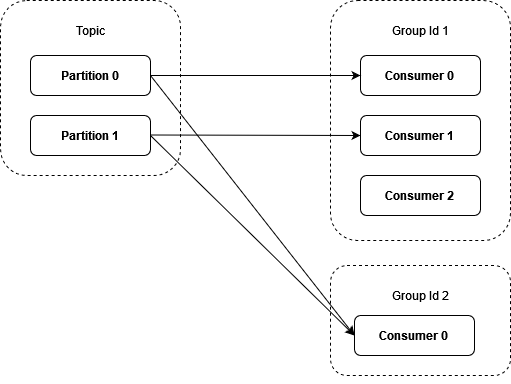

The diagram above was exported from draw.io. Its source (the exported page's mxGraphModel, read from the mxfile embedded in the PNG):
<mxGraphModel dx="2074" dy="1114" grid="1" gridSize="10" guides="1" tooltips="1" connect="1" arrows="1" fold="1" page="1" pageScale="1" pageWidth="827" pageHeight="1169" math="0" shadow="0">
  <root>
    <mxCell id="0" />
    <mxCell id="1" parent="0" />
    <mxCell id="il_RyRxC0Vryy2gMn9Q_-4" value="" style="rounded=1;whiteSpace=wrap;html=1;glass=0;dashed=1;" vertex="1" parent="1">
      <mxGeometry x="60" y="345" width="180" height="175" as="geometry" />
    </mxCell>
    <mxCell id="il_RyRxC0Vryy2gMn9Q_-1" value="&lt;strong&gt;Partition 0&lt;/strong&gt;" style="rounded=1;whiteSpace=wrap;html=1;" vertex="1" parent="1">
      <mxGeometry x="90" y="400" width="120" height="40" as="geometry" />
    </mxCell>
    <mxCell id="il_RyRxC0Vryy2gMn9Q_-2" value="&lt;strong&gt;Partition 1&lt;br&gt;&lt;/strong&gt;" style="rounded=1;whiteSpace=wrap;html=1;" vertex="1" parent="1">
      <mxGeometry x="90" y="460" width="120" height="40" as="geometry" />
    </mxCell>
    <mxCell id="il_RyRxC0Vryy2gMn9Q_-6" value="Topic" style="text;html=1;align=center;verticalAlign=middle;whiteSpace=wrap;rounded=0;" vertex="1" parent="1">
      <mxGeometry x="120" y="360" width="60" height="30" as="geometry" />
    </mxCell>
    <mxCell id="il_RyRxC0Vryy2gMn9Q_-7" value="" style="rounded=1;whiteSpace=wrap;html=1;glass=0;dashed=1;" vertex="1" parent="1">
      <mxGeometry x="390" y="345" width="180" height="240" as="geometry" />
    </mxCell>
    <mxCell id="il_RyRxC0Vryy2gMn9Q_-8" value="Group Id 1" style="text;html=1;align=center;verticalAlign=middle;whiteSpace=wrap;rounded=0;" vertex="1" parent="1">
      <mxGeometry x="450" y="360" width="60" height="30" as="geometry" />
    </mxCell>
    <mxCell id="il_RyRxC0Vryy2gMn9Q_-9" value="" style="rounded=1;whiteSpace=wrap;html=1;glass=0;dashed=1;" vertex="1" parent="1">
      <mxGeometry x="390" y="610" width="180" height="110" as="geometry" />
    </mxCell>
    <mxCell id="il_RyRxC0Vryy2gMn9Q_-10" value="Group Id 2" style="text;html=1;align=center;verticalAlign=middle;whiteSpace=wrap;rounded=0;" vertex="1" parent="1">
      <mxGeometry x="450" y="625" width="60" height="30" as="geometry" />
    </mxCell>
    <mxCell id="il_RyRxC0Vryy2gMn9Q_-11" style="edgeStyle=orthogonalEdgeStyle;rounded=0;orthogonalLoop=1;jettySize=auto;html=1;exitX=0.5;exitY=1;exitDx=0;exitDy=0;" edge="1" parent="1" source="il_RyRxC0Vryy2gMn9Q_-9" target="il_RyRxC0Vryy2gMn9Q_-9">
      <mxGeometry relative="1" as="geometry" />
    </mxCell>
    <mxCell id="il_RyRxC0Vryy2gMn9Q_-12" value="&lt;strong&gt;Consumer 0&lt;br&gt;&lt;/strong&gt;" style="rounded=1;whiteSpace=wrap;html=1;" vertex="1" parent="1">
      <mxGeometry x="414" y="660" width="120" height="40" as="geometry" />
    </mxCell>
    <mxCell id="il_RyRxC0Vryy2gMn9Q_-13" value="&lt;strong&gt;Consumer 0&lt;br&gt;&lt;/strong&gt;" style="rounded=1;whiteSpace=wrap;html=1;" vertex="1" parent="1">
      <mxGeometry x="420" y="400" width="120" height="40" as="geometry" />
    </mxCell>
    <mxCell id="il_RyRxC0Vryy2gMn9Q_-14" style="edgeStyle=orthogonalEdgeStyle;rounded=0;orthogonalLoop=1;jettySize=auto;html=1;exitX=0.5;exitY=1;exitDx=0;exitDy=0;" edge="1" parent="1" source="il_RyRxC0Vryy2gMn9Q_-9" target="il_RyRxC0Vryy2gMn9Q_-9">
      <mxGeometry relative="1" as="geometry" />
    </mxCell>
    <mxCell id="il_RyRxC0Vryy2gMn9Q_-16" value="" style="endArrow=classic;html=1;rounded=0;exitX=1;exitY=0.5;exitDx=0;exitDy=0;entryX=0;entryY=0.5;entryDx=0;entryDy=0;" edge="1" parent="1" source="il_RyRxC0Vryy2gMn9Q_-1" target="il_RyRxC0Vryy2gMn9Q_-13">
      <mxGeometry width="50" height="50" relative="1" as="geometry">
        <mxPoint x="390" y="560" as="sourcePoint" />
        <mxPoint x="440" y="510" as="targetPoint" />
      </mxGeometry>
    </mxCell>
    <mxCell id="il_RyRxC0Vryy2gMn9Q_-17" value="" style="endArrow=classic;html=1;rounded=0;exitX=1;exitY=0.5;exitDx=0;exitDy=0;entryX=0;entryY=0.5;entryDx=0;entryDy=0;" edge="1" parent="1" target="il_RyRxC0Vryy2gMn9Q_-23">
      <mxGeometry width="50" height="50" relative="1" as="geometry">
        <mxPoint x="210" y="479.5" as="sourcePoint" />
        <mxPoint x="420" y="420" as="targetPoint" />
      </mxGeometry>
    </mxCell>
    <mxCell id="il_RyRxC0Vryy2gMn9Q_-19" value="" style="endArrow=classic;html=1;rounded=0;exitX=1;exitY=0.5;exitDx=0;exitDy=0;entryX=0;entryY=0.5;entryDx=0;entryDy=0;" edge="1" parent="1" source="il_RyRxC0Vryy2gMn9Q_-1" target="il_RyRxC0Vryy2gMn9Q_-12">
      <mxGeometry width="50" height="50" relative="1" as="geometry">
        <mxPoint x="210" y="430" as="sourcePoint" />
        <mxPoint x="420" y="430" as="targetPoint" />
      </mxGeometry>
    </mxCell>
    <mxCell id="il_RyRxC0Vryy2gMn9Q_-20" value="" style="endArrow=classic;html=1;rounded=0;exitX=1;exitY=0.5;exitDx=0;exitDy=0;entryX=0;entryY=0.5;entryDx=0;entryDy=0;" edge="1" parent="1" target="il_RyRxC0Vryy2gMn9Q_-12">
      <mxGeometry width="50" height="50" relative="1" as="geometry">
        <mxPoint x="210" y="480" as="sourcePoint" />
        <mxPoint x="414" y="740" as="targetPoint" />
      </mxGeometry>
    </mxCell>
    <mxCell id="il_RyRxC0Vryy2gMn9Q_-23" value="&lt;strong&gt;Consumer 1&lt;br&gt;&lt;/strong&gt;" style="rounded=1;whiteSpace=wrap;html=1;" vertex="1" parent="1">
      <mxGeometry x="420" y="460" width="120" height="40" as="geometry" />
    </mxCell>
    <mxCell id="il_RyRxC0Vryy2gMn9Q_-24" value="&lt;strong&gt;Consumer 2&lt;br&gt;&lt;/strong&gt;" style="rounded=1;whiteSpace=wrap;html=1;" vertex="1" parent="1">
      <mxGeometry x="420" y="520" width="120" height="40" as="geometry" />
    </mxCell>
  </root>
</mxGraphModel>